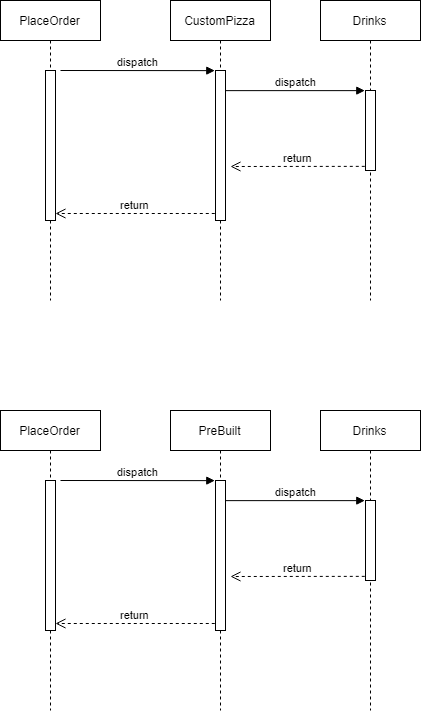

The diagram above was exported from draw.io. Its source (the exported page's mxGraphModel, read from the mxfile embedded in the PNG):
<mxGraphModel dx="960" dy="1077" grid="1" gridSize="10" guides="1" tooltips="1" connect="1" arrows="1" fold="1" page="1" pageScale="1" pageWidth="850" pageHeight="1100" math="0" shadow="0">
  <root>
    <mxCell id="0" />
    <mxCell id="1" parent="0" />
    <mxCell id="NXaMd8gDmEWlsGfOzUIt-1" value="CustomPizza" style="shape=umlLifeline;perimeter=lifelinePerimeter;whiteSpace=wrap;html=1;container=1;collapsible=0;recursiveResize=0;outlineConnect=0;" vertex="1" parent="1">
      <mxGeometry x="300" y="70" width="100" height="300" as="geometry" />
    </mxCell>
    <mxCell id="NXaMd8gDmEWlsGfOzUIt-16" value="" style="html=1;points=[];perimeter=orthogonalPerimeter;" vertex="1" parent="NXaMd8gDmEWlsGfOzUIt-1">
      <mxGeometry x="45" y="70" width="10" height="150" as="geometry" />
    </mxCell>
    <mxCell id="NXaMd8gDmEWlsGfOzUIt-2" value="Drinks" style="shape=umlLifeline;perimeter=lifelinePerimeter;whiteSpace=wrap;html=1;container=1;collapsible=0;recursiveResize=0;outlineConnect=0;" vertex="1" parent="1">
      <mxGeometry x="450" y="70" width="100" height="300" as="geometry" />
    </mxCell>
    <mxCell id="NXaMd8gDmEWlsGfOzUIt-19" value="" style="html=1;points=[];perimeter=orthogonalPerimeter;" vertex="1" parent="NXaMd8gDmEWlsGfOzUIt-2">
      <mxGeometry x="45" y="90" width="10" height="80" as="geometry" />
    </mxCell>
    <mxCell id="NXaMd8gDmEWlsGfOzUIt-5" value="PlaceOrder" style="shape=umlLifeline;perimeter=lifelinePerimeter;whiteSpace=wrap;html=1;container=1;collapsible=0;recursiveResize=0;outlineConnect=0;" vertex="1" parent="1">
      <mxGeometry x="130" y="70" width="100" height="300" as="geometry" />
    </mxCell>
    <mxCell id="NXaMd8gDmEWlsGfOzUIt-12" value="" style="html=1;points=[];perimeter=orthogonalPerimeter;" vertex="1" parent="NXaMd8gDmEWlsGfOzUIt-5">
      <mxGeometry x="45" y="70" width="10" height="150" as="geometry" />
    </mxCell>
    <mxCell id="NXaMd8gDmEWlsGfOzUIt-17" value="dispatch" style="html=1;verticalAlign=bottom;endArrow=block;entryX=0;entryY=0;" edge="1" target="NXaMd8gDmEWlsGfOzUIt-16" parent="1">
      <mxGeometry relative="1" as="geometry">
        <mxPoint x="190" y="140" as="sourcePoint" />
      </mxGeometry>
    </mxCell>
    <mxCell id="NXaMd8gDmEWlsGfOzUIt-18" value="return" style="html=1;verticalAlign=bottom;endArrow=open;dashed=1;endSize=8;exitX=0;exitY=0.95;" edge="1" source="NXaMd8gDmEWlsGfOzUIt-16" parent="1" target="NXaMd8gDmEWlsGfOzUIt-12">
      <mxGeometry relative="1" as="geometry">
        <mxPoint x="190" y="216" as="targetPoint" />
      </mxGeometry>
    </mxCell>
    <mxCell id="NXaMd8gDmEWlsGfOzUIt-20" value="dispatch" style="html=1;verticalAlign=bottom;endArrow=block;entryX=0;entryY=0;" edge="1" target="NXaMd8gDmEWlsGfOzUIt-19" parent="1" source="NXaMd8gDmEWlsGfOzUIt-16">
      <mxGeometry relative="1" as="geometry">
        <mxPoint x="350" y="240" as="sourcePoint" />
      </mxGeometry>
    </mxCell>
    <mxCell id="NXaMd8gDmEWlsGfOzUIt-21" value="return" style="html=1;verticalAlign=bottom;endArrow=open;dashed=1;endSize=8;exitX=0;exitY=0.95;" edge="1" source="NXaMd8gDmEWlsGfOzUIt-19" parent="1">
      <mxGeometry relative="1" as="geometry">
        <mxPoint x="360" y="236" as="targetPoint" />
      </mxGeometry>
    </mxCell>
    <mxCell id="NXaMd8gDmEWlsGfOzUIt-34" value="PreBuilt" style="shape=umlLifeline;perimeter=lifelinePerimeter;whiteSpace=wrap;html=1;container=1;collapsible=0;recursiveResize=0;outlineConnect=0;" vertex="1" parent="1">
      <mxGeometry x="300" y="480" width="100" height="300" as="geometry" />
    </mxCell>
    <mxCell id="NXaMd8gDmEWlsGfOzUIt-35" value="" style="html=1;points=[];perimeter=orthogonalPerimeter;" vertex="1" parent="NXaMd8gDmEWlsGfOzUIt-34">
      <mxGeometry x="45" y="70" width="10" height="150" as="geometry" />
    </mxCell>
    <mxCell id="NXaMd8gDmEWlsGfOzUIt-36" value="Drinks" style="shape=umlLifeline;perimeter=lifelinePerimeter;whiteSpace=wrap;html=1;container=1;collapsible=0;recursiveResize=0;outlineConnect=0;" vertex="1" parent="1">
      <mxGeometry x="450" y="480" width="100" height="300" as="geometry" />
    </mxCell>
    <mxCell id="NXaMd8gDmEWlsGfOzUIt-37" value="" style="html=1;points=[];perimeter=orthogonalPerimeter;" vertex="1" parent="NXaMd8gDmEWlsGfOzUIt-36">
      <mxGeometry x="45" y="90" width="10" height="80" as="geometry" />
    </mxCell>
    <mxCell id="NXaMd8gDmEWlsGfOzUIt-38" value="PlaceOrder" style="shape=umlLifeline;perimeter=lifelinePerimeter;whiteSpace=wrap;html=1;container=1;collapsible=0;recursiveResize=0;outlineConnect=0;" vertex="1" parent="1">
      <mxGeometry x="130" y="480" width="100" height="300" as="geometry" />
    </mxCell>
    <mxCell id="NXaMd8gDmEWlsGfOzUIt-39" value="" style="html=1;points=[];perimeter=orthogonalPerimeter;" vertex="1" parent="NXaMd8gDmEWlsGfOzUIt-38">
      <mxGeometry x="45" y="70" width="10" height="150" as="geometry" />
    </mxCell>
    <mxCell id="NXaMd8gDmEWlsGfOzUIt-40" value="dispatch" style="html=1;verticalAlign=bottom;endArrow=block;entryX=0;entryY=0;" edge="1" parent="1" target="NXaMd8gDmEWlsGfOzUIt-35">
      <mxGeometry relative="1" as="geometry">
        <mxPoint x="190" y="550" as="sourcePoint" />
      </mxGeometry>
    </mxCell>
    <mxCell id="NXaMd8gDmEWlsGfOzUIt-41" value="return" style="html=1;verticalAlign=bottom;endArrow=open;dashed=1;endSize=8;exitX=0;exitY=0.95;" edge="1" parent="1" source="NXaMd8gDmEWlsGfOzUIt-35" target="NXaMd8gDmEWlsGfOzUIt-39">
      <mxGeometry relative="1" as="geometry">
        <mxPoint x="190" y="626" as="targetPoint" />
      </mxGeometry>
    </mxCell>
    <mxCell id="NXaMd8gDmEWlsGfOzUIt-42" value="dispatch" style="html=1;verticalAlign=bottom;endArrow=block;entryX=0;entryY=0;" edge="1" parent="1" source="NXaMd8gDmEWlsGfOzUIt-35" target="NXaMd8gDmEWlsGfOzUIt-37">
      <mxGeometry relative="1" as="geometry">
        <mxPoint x="350" y="650" as="sourcePoint" />
      </mxGeometry>
    </mxCell>
    <mxCell id="NXaMd8gDmEWlsGfOzUIt-43" value="return" style="html=1;verticalAlign=bottom;endArrow=open;dashed=1;endSize=8;exitX=0;exitY=0.95;" edge="1" parent="1" source="NXaMd8gDmEWlsGfOzUIt-37">
      <mxGeometry relative="1" as="geometry">
        <mxPoint x="360" y="646" as="targetPoint" />
      </mxGeometry>
    </mxCell>
  </root>
</mxGraphModel>